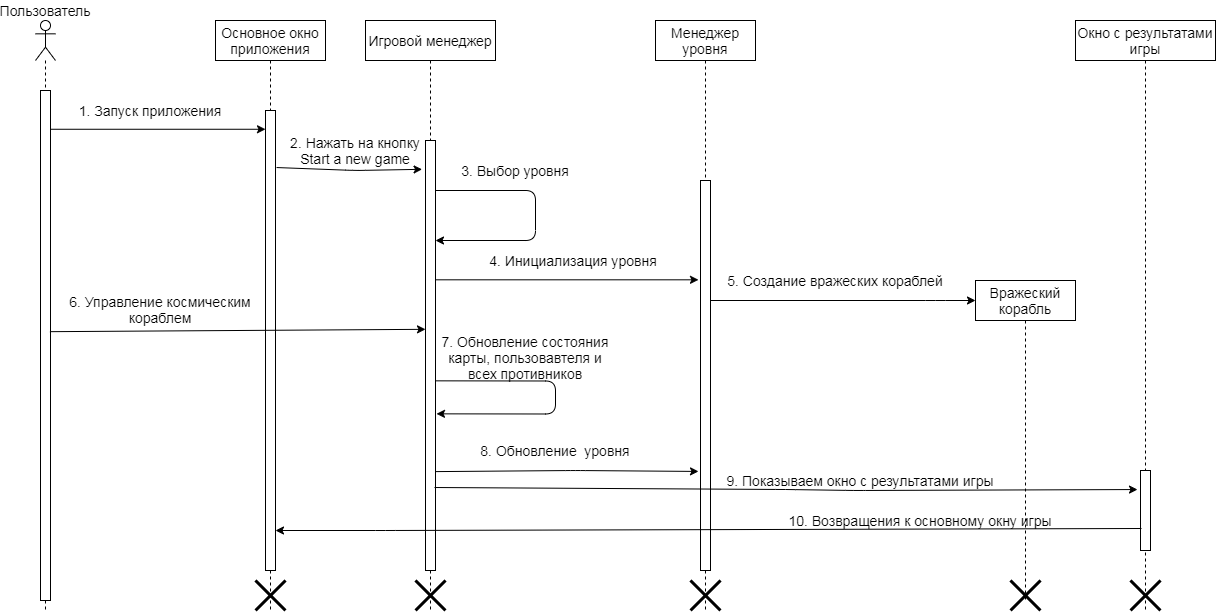

The diagram above was exported from draw.io. Its source (the exported page's mxGraphModel, read from the mxfile embedded in the PNG):
<mxGraphModel dx="1422" dy="705" grid="1" gridSize="10" guides="1" tooltips="1" connect="1" arrows="1" fold="1" page="1" pageScale="1" pageWidth="827" pageHeight="1169" math="0" shadow="0">
  <root>
    <mxCell id="0" />
    <mxCell id="1" parent="0" />
    <mxCell id="3jbkzmdROawoC6qBB9op-1" value="" style="shape=umlLifeline;participant=umlActor;perimeter=lifelinePerimeter;whiteSpace=wrap;html=1;container=1;collapsible=0;recursiveResize=0;verticalAlign=top;spacingTop=36;outlineConnect=0;" vertex="1" parent="1">
      <mxGeometry x="60" y="210" width="20" height="590" as="geometry" />
    </mxCell>
    <mxCell id="3jbkzmdROawoC6qBB9op-16" value="" style="html=1;points=[];perimeter=orthogonalPerimeter;fontSize=14;" vertex="1" parent="3jbkzmdROawoC6qBB9op-1">
      <mxGeometry x="5" y="70" width="10" height="510" as="geometry" />
    </mxCell>
    <mxCell id="3jbkzmdROawoC6qBB9op-2" value="Пользователь" style="text;html=1;strokeColor=none;fillColor=none;align=center;verticalAlign=middle;whiteSpace=wrap;rounded=0;fontSize=14;" vertex="1" parent="1">
      <mxGeometry x="25" y="190" width="90" height="20" as="geometry" />
    </mxCell>
    <mxCell id="3jbkzmdROawoC6qBB9op-3" value="Основное окно приложения" style="shape=umlLifeline;perimeter=lifelinePerimeter;whiteSpace=wrap;html=1;container=1;collapsible=0;recursiveResize=0;outlineConnect=0;fontSize=14;" vertex="1" parent="1">
      <mxGeometry x="240" y="210" width="110" height="590" as="geometry" />
    </mxCell>
    <mxCell id="3jbkzmdROawoC6qBB9op-17" value="" style="html=1;points=[];perimeter=orthogonalPerimeter;fontSize=14;" vertex="1" parent="3jbkzmdROawoC6qBB9op-3">
      <mxGeometry x="50" y="90" width="10" height="460" as="geometry" />
    </mxCell>
    <mxCell id="3jbkzmdROawoC6qBB9op-23" value="" style="shape=umlDestroy;whiteSpace=wrap;html=1;strokeWidth=3;fontSize=1;" vertex="1" parent="3jbkzmdROawoC6qBB9op-3">
      <mxGeometry x="40" y="560" width="30" height="30" as="geometry" />
    </mxCell>
    <mxCell id="3jbkzmdROawoC6qBB9op-4" value="Игровой менеджер" style="shape=umlLifeline;perimeter=lifelinePerimeter;whiteSpace=wrap;html=1;container=1;collapsible=0;recursiveResize=0;outlineConnect=0;fontSize=14;" vertex="1" parent="1">
      <mxGeometry x="390" y="210" width="130" height="590" as="geometry" />
    </mxCell>
    <mxCell id="3jbkzmdROawoC6qBB9op-18" value="" style="html=1;points=[];perimeter=orthogonalPerimeter;fontSize=14;" vertex="1" parent="3jbkzmdROawoC6qBB9op-4">
      <mxGeometry x="60" y="120" width="10" height="430" as="geometry" />
    </mxCell>
    <mxCell id="3jbkzmdROawoC6qBB9op-24" value="" style="shape=umlDestroy;whiteSpace=wrap;html=1;strokeWidth=3;fontSize=1;" vertex="1" parent="3jbkzmdROawoC6qBB9op-4">
      <mxGeometry x="50" y="560" width="30" height="30" as="geometry" />
    </mxCell>
    <mxCell id="3jbkzmdROawoC6qBB9op-27" value="" style="endArrow=classic;html=1;fontSize=1;" edge="1" parent="3jbkzmdROawoC6qBB9op-4" source="3jbkzmdROawoC6qBB9op-18" target="3jbkzmdROawoC6qBB9op-18">
      <mxGeometry width="50" height="50" relative="1" as="geometry">
        <mxPoint x="150" y="180" as="sourcePoint" />
        <mxPoint x="170" y="240" as="targetPoint" />
        <Array as="points">
          <mxPoint x="170" y="170" />
          <mxPoint x="170" y="220" />
        </Array>
      </mxGeometry>
    </mxCell>
    <mxCell id="3jbkzmdROawoC6qBB9op-40" value="" style="endArrow=classic;html=1;fontSize=14;exitX=1;exitY=0.648;exitDx=0;exitDy=0;exitPerimeter=0;entryX=1.1;entryY=0.748;entryDx=0;entryDy=0;entryPerimeter=0;" edge="1" parent="3jbkzmdROawoC6qBB9op-4">
      <mxGeometry width="50" height="50" relative="1" as="geometry">
        <mxPoint x="70" y="360.34000000000015" as="sourcePoint" />
        <mxPoint x="70.99999999999977" y="393.3399999999999" as="targetPoint" />
        <Array as="points">
          <mxPoint x="190" y="360.5" />
          <mxPoint x="190" y="393.5" />
        </Array>
      </mxGeometry>
    </mxCell>
    <mxCell id="3jbkzmdROawoC6qBB9op-5" value="" style="endArrow=classic;html=1;fontSize=14;exitX=0.96;exitY=0.076;exitDx=0;exitDy=0;exitPerimeter=0;" edge="1" parent="1" source="3jbkzmdROawoC6qBB9op-16" target="3jbkzmdROawoC6qBB9op-17">
      <mxGeometry width="50" height="50" relative="1" as="geometry">
        <mxPoint x="80" y="310" as="sourcePoint" />
        <mxPoint x="270" y="310" as="targetPoint" />
      </mxGeometry>
    </mxCell>
    <mxCell id="3jbkzmdROawoC6qBB9op-6" value="1. Запуск приложения" style="text;html=1;strokeColor=none;fillColor=none;align=center;verticalAlign=middle;whiteSpace=wrap;rounded=0;fontSize=14;" vertex="1" parent="1">
      <mxGeometry x="100" y="290" width="150" height="20" as="geometry" />
    </mxCell>
    <mxCell id="3jbkzmdROawoC6qBB9op-7" value="" style="endArrow=classic;html=1;fontSize=14;entryX=-0.341;entryY=0.067;entryDx=0;entryDy=0;entryPerimeter=0;exitX=1.107;exitY=0.124;exitDx=0;exitDy=0;exitPerimeter=0;" edge="1" parent="1" source="3jbkzmdROawoC6qBB9op-17" target="3jbkzmdROawoC6qBB9op-18">
      <mxGeometry width="50" height="50" relative="1" as="geometry">
        <mxPoint x="310" y="359" as="sourcePoint" />
        <mxPoint x="440" y="360" as="targetPoint" />
        <Array as="points">
          <mxPoint x="380" y="360" />
        </Array>
      </mxGeometry>
    </mxCell>
    <mxCell id="3jbkzmdROawoC6qBB9op-8" value="2. Нажать на кнопку Start a new game" style="text;html=1;strokeColor=none;fillColor=none;align=center;verticalAlign=middle;whiteSpace=wrap;rounded=0;fontSize=14;" vertex="1" parent="1">
      <mxGeometry x="310" y="330" width="140" height="20" as="geometry" />
    </mxCell>
    <mxCell id="3jbkzmdROawoC6qBB9op-25" value="&lt;font style=&quot;font-size: 14px&quot;&gt;Менеджер уровня&lt;/font&gt;" style="shape=umlLifeline;perimeter=lifelinePerimeter;whiteSpace=wrap;html=1;container=1;collapsible=0;recursiveResize=0;outlineConnect=0;fontSize=1;" vertex="1" parent="1">
      <mxGeometry x="680" y="210" width="100" height="590" as="geometry" />
    </mxCell>
    <mxCell id="3jbkzmdROawoC6qBB9op-26" value="" style="html=1;points=[];perimeter=orthogonalPerimeter;fontSize=1;" vertex="1" parent="3jbkzmdROawoC6qBB9op-25">
      <mxGeometry x="45" y="160" width="10" height="390" as="geometry" />
    </mxCell>
    <mxCell id="3jbkzmdROawoC6qBB9op-43" value="" style="shape=umlDestroy;whiteSpace=wrap;html=1;strokeWidth=3;fontSize=1;" vertex="1" parent="3jbkzmdROawoC6qBB9op-25">
      <mxGeometry x="35" y="560" width="30" height="30" as="geometry" />
    </mxCell>
    <mxCell id="3jbkzmdROawoC6qBB9op-28" value="3. Выбор уровня" style="text;html=1;strokeColor=none;fillColor=none;align=center;verticalAlign=middle;whiteSpace=wrap;rounded=0;fontSize=14;" vertex="1" parent="1">
      <mxGeometry x="470" y="350" width="140" height="20" as="geometry" />
    </mxCell>
    <mxCell id="3jbkzmdROawoC6qBB9op-29" value="" style="endArrow=classic;html=1;fontSize=1;exitX=1.2;exitY=0.391;exitDx=0;exitDy=0;exitPerimeter=0;" edge="1" parent="1">
      <mxGeometry width="50" height="50" relative="1" as="geometry">
        <mxPoint x="460" y="469.31" as="sourcePoint" />
        <mxPoint x="723" y="469.31" as="targetPoint" />
      </mxGeometry>
    </mxCell>
    <mxCell id="3jbkzmdROawoC6qBB9op-30" value="4. Инициализация уровня" style="text;html=1;strokeColor=none;fillColor=none;align=center;verticalAlign=middle;whiteSpace=wrap;rounded=0;fontSize=14;" vertex="1" parent="1">
      <mxGeometry x="508" y="440" width="180" height="20" as="geometry" />
    </mxCell>
    <mxCell id="3jbkzmdROawoC6qBB9op-31" value="" style="endArrow=classic;html=1;fontSize=1;" edge="1" parent="1">
      <mxGeometry width="50" height="50" relative="1" as="geometry">
        <mxPoint x="735" y="490" as="sourcePoint" />
        <mxPoint x="1000" y="490" as="targetPoint" />
        <Array as="points">
          <mxPoint x="960" y="490" />
        </Array>
      </mxGeometry>
    </mxCell>
    <mxCell id="3jbkzmdROawoC6qBB9op-32" value="5. Создание вражеских кораблей" style="text;html=1;strokeColor=none;fillColor=none;align=center;verticalAlign=middle;whiteSpace=wrap;rounded=0;fontSize=14;" vertex="1" parent="1">
      <mxGeometry x="750" y="460" width="220" height="20" as="geometry" />
    </mxCell>
    <mxCell id="3jbkzmdROawoC6qBB9op-33" value="Вражеский корабль" style="shape=umlLifeline;perimeter=lifelinePerimeter;whiteSpace=wrap;html=1;container=1;collapsible=0;recursiveResize=0;outlineConnect=0;fontSize=14;" vertex="1" parent="1">
      <mxGeometry x="1000" y="470" width="100" height="320" as="geometry" />
    </mxCell>
    <mxCell id="3jbkzmdROawoC6qBB9op-34" value="" style="shape=umlDestroy;whiteSpace=wrap;html=1;strokeWidth=3;fontSize=1;" vertex="1" parent="3jbkzmdROawoC6qBB9op-33">
      <mxGeometry x="35" y="300" width="30" height="30" as="geometry" />
    </mxCell>
    <mxCell id="3jbkzmdROawoC6qBB9op-35" value="&lt;span style=&quot;font-size: 14px&quot;&gt;Окно с результатами игры&lt;/span&gt;" style="shape=umlLifeline;perimeter=lifelinePerimeter;whiteSpace=wrap;html=1;container=1;collapsible=0;recursiveResize=0;outlineConnect=0;fontSize=1;" vertex="1" parent="1">
      <mxGeometry x="1100" y="210" width="140" height="590" as="geometry" />
    </mxCell>
    <mxCell id="3jbkzmdROawoC6qBB9op-39" value="7. Обновление состояния карты, пользовавтеля и всех противников" style="text;html=1;strokeColor=none;fillColor=none;align=center;verticalAlign=middle;whiteSpace=wrap;rounded=0;fontSize=14;" vertex="1" parent="1">
      <mxGeometry x="460" y="536.5" width="180" height="20" as="geometry" />
    </mxCell>
    <mxCell id="3jbkzmdROawoC6qBB9op-41" value="" style="endArrow=classic;html=1;fontSize=14;exitX=0.943;exitY=0.865;exitDx=0;exitDy=0;exitPerimeter=0;entryX=1;entryY=0.25;entryDx=0;entryDy=0;" edge="1" parent="1">
      <mxGeometry width="50" height="50" relative="1" as="geometry">
        <mxPoint x="74.43000000000006" y="521.1700000000001" as="sourcePoint" />
        <mxPoint x="450" y="518.8199999999999" as="targetPoint" />
      </mxGeometry>
    </mxCell>
    <mxCell id="3jbkzmdROawoC6qBB9op-42" value="6. Управление космическим кораблем" style="text;html=1;strokeColor=none;fillColor=none;align=center;verticalAlign=middle;whiteSpace=wrap;rounded=0;fontSize=14;" vertex="1" parent="1">
      <mxGeometry x="90" y="488.82" width="190" height="20" as="geometry" />
    </mxCell>
    <mxCell id="3jbkzmdROawoC6qBB9op-37" value="" style="html=1;points=[];perimeter=orthogonalPerimeter;fontSize=14;" vertex="1" parent="1">
      <mxGeometry x="1165" y="660" width="10" height="80" as="geometry" />
    </mxCell>
    <mxCell id="3jbkzmdROawoC6qBB9op-44" value="" style="endArrow=classic;html=1;fontSize=14;entryX=-0.2;entryY=0.746;entryDx=0;entryDy=0;entryPerimeter=0;exitX=1;exitY=0.77;exitDx=0;exitDy=0;exitPerimeter=0;" edge="1" parent="1" source="3jbkzmdROawoC6qBB9op-18" target="3jbkzmdROawoC6qBB9op-26">
      <mxGeometry width="50" height="50" relative="1" as="geometry">
        <mxPoint x="700" y="570" as="sourcePoint" />
        <mxPoint x="750" y="520" as="targetPoint" />
        <Array as="points">
          <mxPoint x="600" y="660" />
        </Array>
      </mxGeometry>
    </mxCell>
    <mxCell id="3jbkzmdROawoC6qBB9op-45" value="8. Обновление&amp;nbsp; уровня" style="text;html=1;strokeColor=none;fillColor=none;align=center;verticalAlign=middle;whiteSpace=wrap;rounded=0;fontSize=14;" vertex="1" parent="1">
      <mxGeometry x="490" y="630" width="180" height="20" as="geometry" />
    </mxCell>
    <mxCell id="3jbkzmdROawoC6qBB9op-46" value="" style="endArrow=classic;html=1;fontSize=14;entryX=-0.3;entryY=0.238;entryDx=0;entryDy=0;entryPerimeter=0;exitX=0.9;exitY=0.807;exitDx=0;exitDy=0;exitPerimeter=0;" edge="1" parent="1" source="3jbkzmdROawoC6qBB9op-18" target="3jbkzmdROawoC6qBB9op-37">
      <mxGeometry width="50" height="50" relative="1" as="geometry">
        <mxPoint x="700" y="580" as="sourcePoint" />
        <mxPoint x="750" y="530" as="targetPoint" />
        <Array as="points">
          <mxPoint x="810" y="679" />
          <mxPoint x="880" y="680" />
        </Array>
      </mxGeometry>
    </mxCell>
    <mxCell id="3jbkzmdROawoC6qBB9op-47" value="9. Показываем окно с результатами игры" style="text;html=1;strokeColor=none;fillColor=none;align=center;verticalAlign=middle;whiteSpace=wrap;rounded=0;fontSize=14;" vertex="1" parent="1">
      <mxGeometry x="750" y="660" width="270" height="20" as="geometry" />
    </mxCell>
    <mxCell id="3jbkzmdROawoC6qBB9op-48" value="" style="endArrow=classic;html=1;fontSize=14;exitX=0.1;exitY=0.725;exitDx=0;exitDy=0;exitPerimeter=0;" edge="1" parent="1" source="3jbkzmdROawoC6qBB9op-37">
      <mxGeometry width="50" height="50" relative="1" as="geometry">
        <mxPoint x="1110" y="720" as="sourcePoint" />
        <mxPoint x="300" y="720" as="targetPoint" />
        <Array as="points">
          <mxPoint x="410" y="720" />
        </Array>
      </mxGeometry>
    </mxCell>
    <mxCell id="3jbkzmdROawoC6qBB9op-49" value="10. Возвращения к основному окну игры" style="text;html=1;strokeColor=none;fillColor=none;align=center;verticalAlign=middle;whiteSpace=wrap;rounded=0;fontSize=14;" vertex="1" parent="1">
      <mxGeometry x="810" y="700" width="270" height="20" as="geometry" />
    </mxCell>
    <mxCell id="3jbkzmdROawoC6qBB9op-50" value="" style="shape=umlDestroy;whiteSpace=wrap;html=1;strokeWidth=3;fontSize=1;" vertex="1" parent="1">
      <mxGeometry x="1155" y="770" width="30" height="30" as="geometry" />
    </mxCell>
  </root>
</mxGraphModel>